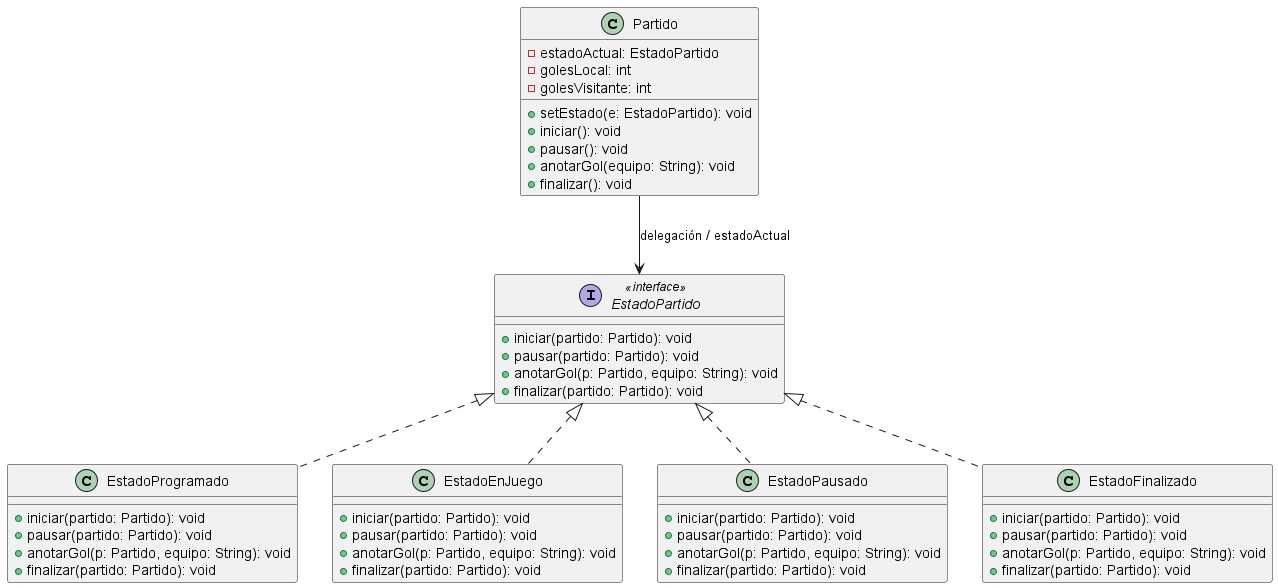

The diagram above was rendered by PlantUML. Its source (embedded in the PNG):
@startuml

class Partido {
  - estadoActual: EstadoPartido
  - golesLocal: int
  - golesVisitante: int
  + setEstado(e: EstadoPartido): void
  + iniciar(): void
  + pausar(): void
  + anotarGol(equipo: String): void
  + finalizar(): void
}

interface EstadoPartido <<interface>> {
  + iniciar(partido: Partido): void
  + pausar(partido: Partido): void
  + anotarGol(p: Partido, equipo: String): void
  + finalizar(partido: Partido): void
}

class EstadoProgramado implements EstadoPartido {
  + iniciar(partido: Partido): void
  + pausar(partido: Partido): void
  + anotarGol(p: Partido, equipo: String): void
  + finalizar(partido: Partido): void
}

class EstadoEnJuego implements EstadoPartido {
  + iniciar(partido: Partido): void
  + pausar(partido: Partido): void
  + anotarGol(p: Partido, equipo: String): void
  + finalizar(partido: Partido): void
}

class EstadoPausado implements EstadoPartido {
  + iniciar(partido: Partido): void
  + pausar(partido: Partido): void
  + anotarGol(p: Partido, equipo: String): void
  + finalizar(partido: Partido): void
}

class EstadoFinalizado implements EstadoPartido {
  + iniciar(partido: Partido): void
  + pausar(partido: Partido): void
  + anotarGol(p: Partido, equipo: String): void
  + finalizar(partido: Partido): void
}

Partido --> EstadoPartido : delegación / estadoActual

@enduml